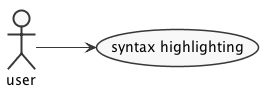

The diagram above was rendered by PlantUML. Its source (embedded in the PNG):
@startuml usecase-highlighting.png
left to right direction
skinparam packageStyle rectangle
skinparam shadowing false
skinparam monochrome true 
skinparam backgroundColor white

actor user

user --> (syntax highlighting)

@enduml